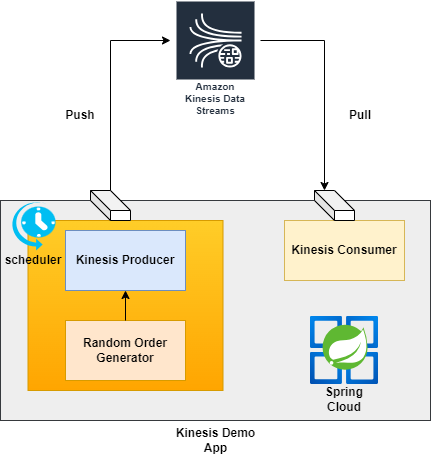

The diagram above was exported from draw.io. Its source (the exported page's mxGraphModel, read from the mxfile embedded in the PNG):
<mxGraphModel dx="1050" dy="566" grid="1" gridSize="10" guides="1" tooltips="1" connect="1" arrows="1" fold="1" page="1" pageScale="1" pageWidth="850" pageHeight="1100" math="0" shadow="0">
  <root>
    <mxCell id="0" />
    <mxCell id="1" parent="0" />
    <mxCell id="LHzXd9WvxZQ8K6TkREgC-2" value="Amazon Kinesis Data Streams" style="sketch=0;outlineConnect=0;fontColor=#232F3E;gradientColor=none;strokeColor=#ffffff;fillColor=#232F3E;dashed=0;verticalLabelPosition=middle;verticalAlign=bottom;align=center;html=1;whiteSpace=wrap;fontSize=10;fontStyle=1;spacing=3;shape=mxgraph.aws4.productIcon;prIcon=mxgraph.aws4.kinesis_data_streams;" vertex="1" parent="1">
      <mxGeometry x="415" y="110" width="80" height="120" as="geometry" />
    </mxCell>
    <mxCell id="LHzXd9WvxZQ8K6TkREgC-15" value="" style="rounded=0;whiteSpace=wrap;html=1;fillColor=#eeeeee;strokeColor=#36393d;" vertex="1" parent="1">
      <mxGeometry x="240" y="310" width="430" height="220" as="geometry" />
    </mxCell>
    <mxCell id="LHzXd9WvxZQ8K6TkREgC-16" value="" style="rounded=0;whiteSpace=wrap;html=1;fillColor=#ffcd28;strokeColor=#d79b00;gradientColor=#ffa500;" vertex="1" parent="1">
      <mxGeometry x="267.5" y="330" width="195" height="170" as="geometry" />
    </mxCell>
    <mxCell id="LHzXd9WvxZQ8K6TkREgC-3" value="&lt;b&gt;Kinesis Producer&lt;/b&gt;" style="rounded=0;whiteSpace=wrap;html=1;fillColor=#dae8fc;strokeColor=#6c8ebf;" vertex="1" parent="1">
      <mxGeometry x="305" y="340" width="120" height="60" as="geometry" />
    </mxCell>
    <mxCell id="LHzXd9WvxZQ8K6TkREgC-5" value="&lt;b&gt;Kinesis Consumer&lt;/b&gt;" style="rounded=0;whiteSpace=wrap;html=1;fillColor=#fff2cc;strokeColor=#d6b656;" vertex="1" parent="1">
      <mxGeometry x="524" y="330" width="120" height="60" as="geometry" />
    </mxCell>
    <mxCell id="LHzXd9WvxZQ8K6TkREgC-13" value="" style="verticalLabelPosition=bottom;html=1;verticalAlign=top;align=center;strokeColor=none;fillColor=#00BEF2;shape=mxgraph.azure.scheduler;pointerEvents=1;" vertex="1" parent="1">
      <mxGeometry x="250" y="310" width="45" height="50" as="geometry" />
    </mxCell>
    <mxCell id="LHzXd9WvxZQ8K6TkREgC-17" value="&lt;b&gt;Random Order Generator&lt;/b&gt;" style="rounded=0;whiteSpace=wrap;html=1;fillColor=#ffe6cc;strokeColor=#d79b00;" vertex="1" parent="1">
      <mxGeometry x="305" y="430" width="120" height="60" as="geometry" />
    </mxCell>
    <mxCell id="LHzXd9WvxZQ8K6TkREgC-18" value="" style="image;aspect=fixed;html=1;points=[];align=center;fontSize=12;image=img/lib/azure2/compute/Azure_Spring_Cloud.svg;" vertex="1" parent="1">
      <mxGeometry x="550" y="426" width="68" height="68" as="geometry" />
    </mxCell>
    <mxCell id="LHzXd9WvxZQ8K6TkREgC-19" value="Spring Cloud" style="text;html=1;strokeColor=none;fillColor=none;align=center;verticalAlign=middle;whiteSpace=wrap;rounded=0;fontStyle=1" vertex="1" parent="1">
      <mxGeometry x="554" y="494" width="60" height="30" as="geometry" />
    </mxCell>
    <mxCell id="LHzXd9WvxZQ8K6TkREgC-20" value="" style="endArrow=classic;html=1;rounded=0;entryX=0.5;entryY=1;entryDx=0;entryDy=0;exitX=0.5;exitY=0;exitDx=0;exitDy=0;" edge="1" parent="1" source="LHzXd9WvxZQ8K6TkREgC-17" target="LHzXd9WvxZQ8K6TkREgC-3">
      <mxGeometry width="50" height="50" relative="1" as="geometry">
        <mxPoint x="400" y="460" as="sourcePoint" />
        <mxPoint x="450" y="410" as="targetPoint" />
      </mxGeometry>
    </mxCell>
    <mxCell id="LHzXd9WvxZQ8K6TkREgC-21" value="&lt;b&gt;scheduler&lt;/b&gt;" style="text;html=1;strokeColor=none;fillColor=none;align=center;verticalAlign=middle;whiteSpace=wrap;rounded=0;" vertex="1" parent="1">
      <mxGeometry x="242.5" y="355" width="60" height="30" as="geometry" />
    </mxCell>
    <mxCell id="LHzXd9WvxZQ8K6TkREgC-22" value="" style="shape=cube;whiteSpace=wrap;html=1;boundedLbl=1;backgroundOutline=1;darkOpacity=0.05;darkOpacity2=0.1;" vertex="1" parent="1">
      <mxGeometry x="330" y="300" width="40" height="30" as="geometry" />
    </mxCell>
    <mxCell id="LHzXd9WvxZQ8K6TkREgC-23" value="" style="shape=cube;whiteSpace=wrap;html=1;boundedLbl=1;backgroundOutline=1;darkOpacity=0.05;darkOpacity2=0.1;" vertex="1" parent="1">
      <mxGeometry x="554" y="300" width="40" height="30" as="geometry" />
    </mxCell>
    <mxCell id="LHzXd9WvxZQ8K6TkREgC-25" value="" style="endArrow=classic;html=1;rounded=0;exitX=0;exitY=0;exitDx=20;exitDy=0;exitPerimeter=0;" edge="1" parent="1" source="LHzXd9WvxZQ8K6TkREgC-22">
      <mxGeometry width="50" height="50" relative="1" as="geometry">
        <mxPoint x="400" y="320" as="sourcePoint" />
        <mxPoint x="410" y="150" as="targetPoint" />
        <Array as="points">
          <mxPoint x="350" y="150" />
        </Array>
      </mxGeometry>
    </mxCell>
    <mxCell id="LHzXd9WvxZQ8K6TkREgC-26" value="" style="endArrow=classic;html=1;rounded=0;entryX=0;entryY=0;entryDx=10;entryDy=0;entryPerimeter=0;" edge="1" parent="1" target="LHzXd9WvxZQ8K6TkREgC-23">
      <mxGeometry width="50" height="50" relative="1" as="geometry">
        <mxPoint x="500" y="150" as="sourcePoint" />
        <mxPoint x="450" y="270" as="targetPoint" />
        <Array as="points">
          <mxPoint x="564" y="150" />
        </Array>
      </mxGeometry>
    </mxCell>
    <mxCell id="LHzXd9WvxZQ8K6TkREgC-27" value="&lt;b&gt;Push&lt;/b&gt;" style="text;html=1;strokeColor=none;fillColor=none;align=center;verticalAlign=middle;whiteSpace=wrap;rounded=0;" vertex="1" parent="1">
      <mxGeometry x="290" y="210" width="60" height="30" as="geometry" />
    </mxCell>
    <mxCell id="LHzXd9WvxZQ8K6TkREgC-28" value="&lt;b&gt;Pull&lt;/b&gt;" style="text;html=1;strokeColor=none;fillColor=none;align=center;verticalAlign=middle;whiteSpace=wrap;rounded=0;" vertex="1" parent="1">
      <mxGeometry x="570" y="210" width="60" height="30" as="geometry" />
    </mxCell>
    <mxCell id="LHzXd9WvxZQ8K6TkREgC-29" value="&lt;b&gt;Kinesis Demo App&lt;/b&gt;" style="text;html=1;strokeColor=none;fillColor=none;align=center;verticalAlign=middle;whiteSpace=wrap;rounded=0;" vertex="1" parent="1">
      <mxGeometry x="402.5" y="535" width="105" height="30" as="geometry" />
    </mxCell>
  </root>
</mxGraphModel>